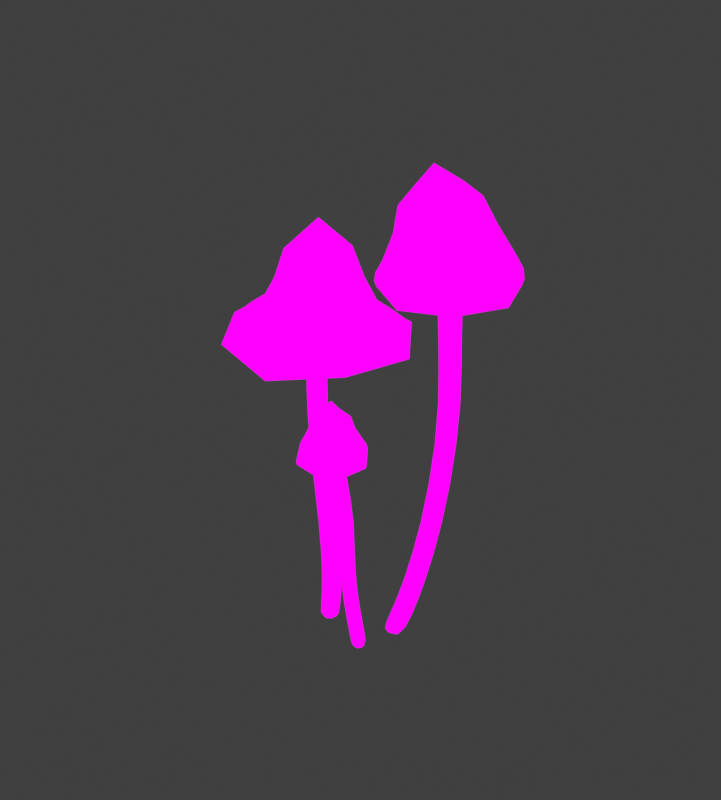 # Source: BluePinkgill_Bunch.blend  (saved by Blender 4.1.24; exported with 4.5.12 LTS)
import bpy
from mathutils import Matrix  # noqa: F401  (used for matrix-valued properties, if any)

bpy.ops.wm.read_factory_settings(use_empty=True)
scene = bpy.context.scene
scene.name = 'Scene'

# ---- collections
col_collection = bpy.data.collections.new('Collection'); scene.collection.children.link(col_collection)

# ---- images (referenced by path relative to the original .blend; pixels are not part of the script)
import os
ASSET_DIR = os.environ.get("B2B_ASSET_DIR", "")  # directory of the original .blend (textures are referenced by path, not embedded)
HERE = os.path.dirname(os.path.abspath(__file__))  # packed textures are extracted next to this script under _unpacked/

def load_image(name, relpath, width, height, colorspace="sRGB"):
    """Load a texture the original file referenced (path relative to the .blend, or extracted next to this script)."""
    p = next((c for c in (os.path.join(HERE, relpath), os.path.join(ASSET_DIR, relpath)) if relpath and os.path.exists(c)), "")
    if p:
        img = bpy.data.images.load(p, check_existing=True)
        img.name = name
    else:  # same state as the original file: an image datablock whose file is absent (Cycles renders it pink)
        img = bpy.data.images.new(name, width, height)
        img.source = "FILE"
        img.filepath = "//" + (relpath or name)
    img.colorspace_settings.name = colorspace
    return img
img_img_9047_png = load_image('IMG_9047.PNG', 'IMG_9047.PNG', 1024, 1024, 'sRGB')

# ---- materials (node trees are filled in below, after node groups)
mat_material = bpy.data.materials.new('Material')
mat_material.alpha_threshold = 0.0
mat_material.use_transparent_shadow = False
mat_material.roughness = 0.5
mat_material.line_color = (0.0, 0.0, 0.0, 1.0)

# ---- material node trees
mat_material.use_nodes = True; mat_material.node_tree.nodes.clear()
_N = mat_material.node_tree.nodes; _L = mat_material.node_tree.links
n0 = _N.new('ShaderNodeOutputMaterial'); n0.name = 'Material Output'; n0.location = (319, 258)
n1 = _N.new('ShaderNodeEmission'); n1.name = 'Emission'; n1.location = (29, 258)
n2 = _N.new('ShaderNodeTexImage'); n2.name = 'Image Texture'; n2.location = (-261, 264)
n2.image = img_img_9047_png
_L.new(n1.outputs[0], n0.inputs[0])
_L.new(n2.outputs[0], n1.inputs[0])
n0.is_active_output = True

# ---- world
world_world = bpy.data.worlds.new('World'); scene.world = world_world
world_world.use_nodes = True; world_world.node_tree.nodes.clear()
_N = world_world.node_tree.nodes; _L = world_world.node_tree.links
n0 = _N.new('ShaderNodeOutputWorld'); n0.name = 'World Output'; n0.location = (300, 300)
n1 = _N.new('ShaderNodeBackground'); n1.name = 'Background'; n1.location = (10, 300)
n1.inputs[0].default_value = (0.05088, 0.05088, 0.05088, 1.0)
_L.new(n1.outputs[0], n0.inputs[0])
n0.is_active_output = True
world_world.color = (0.05088, 0.05088, 0.05088)
world_world.use_sun_shadow = False
world_world.sun_shadow_jitter_overblur = 0.0

# ---- meshes
me_cube_002 = bpy.data.meshes.new('Cube.002')
me_cube_002.from_pydata([(-1.176, -1.218, 6.794), (-1.658, -0.6564, 8.026), (-1.194, -1.084, 7.035), (-1.975, 0.2938, 8.036), (-0.5056, 0.3033, 6.76), (-0.7023, -0.3033, 7.861), (-1.995, 1.005, 6.905), (-1.046, 0.6371, 7.858), (-2.554, -0.4536, 7.119), (-1.841, -0.8409, 7.577), (-1.886, -0.2077, 8.162), (-2.258, 0.3339, 7.527), (-0.5383, -0.5314, 6.855), (-1.517, 0.5805, 8.053), (-1.112, 0.759, 7.326), (-1.11, 0.9609, 6.817), (-0.7393, 0.216, 7.938), (-0.6718, -0.4089, 7.345), (-2.577, 0.4184, 7.008), (-1.112, -0.5716, 8.056), (-2.259, -0.3454, 7.583), (-1.787, 0.7832, 7.426), (-0.653, 0.2482, 7.276), (-1.188, -0.8448, 7.475), (-2.018, -1.078, 7.16), (-1.166, 0.05844, 8.613), (-0.3944, 0.3435, 6.516), (-2.081, 1.135, 6.636), (-2.707, -0.5105, 6.85), (-0.4367, -0.5964, 6.618), (-1.076, 1.078, 6.577), (-2.733, 0.4685, 6.727), (-2.106, -1.213, 6.915), (-1.177, -1.246, 6.62), (-0.3742, 0.3509, 6.36), (-2.102, 1.16, 6.452), (-2.742, -0.5236, 6.65), (-0.4203, -0.6105, 6.457), (-1.071, 1.099, 6.416), (-2.768, 0.4765, 6.526), (-2.131, -1.243, 6.727), (-1.194, -1.21, 6.513), (-0.4127, 0.3367, 6.273), (-2.088, 1.12, 6.341), (-2.709, -0.5105, 6.523), (-0.4586, -0.5936, 6.36), (-1.089, 1.062, 6.319), (-2.733, 0.4594, 6.4), (-2.119, -1.207, 6.603), (-1.211, -1.16, 6.526), (-0.4636, 0.3181, 6.276), (-2.069, 1.07, 6.353), (-2.659, -0.4912, 6.545), (-0.507, -0.5706, 6.364), (-1.112, 1.014, 6.321), (-2.685, 0.4388, 6.418), (-2.095, -1.157, 6.621), (-1.436, -0.2474, 7.121), (-1.312, 0.02463, 7.041), (-1.586, 0.1549, 7.082), (-1.702, -0.1218, 7.156), (-1.314, -0.1409, 7.072), (-1.425, 0.1506, 7.046), (-1.706, 0.04493, 7.126), (-1.595, -0.2458, 7.157), (-0.9248, 0.3007, 0.5421), (-0.5725, 0.4309, -0.1078), (-0.8252, 0.03108, 0.5421), (-0.4728, 0.1613, -0.1078), (-1.182, 0.2055, 0.4889), (-0.8314, 0.3352, -0.1843), (-1.083, -0.06409, 0.489), (-0.7318, 0.06559, -0.1843), (-0.3845, 0.462, -0.3998), (-0.3098, 0.2598, -0.3998), (-0.577, 0.3909, -0.4659), (-0.5023, 0.1887, -0.4659), (-1.21, -0.1109, 1.623), (-1.508, -0.2213, 3.191), (-1.537, -0.2318, 4.755), (-1.811, -0.3332, 4.786), (-1.766, -0.3164, 3.2), (-1.465, -0.2053, 1.599), (-1.914, -0.06481, 4.787), (-1.867, -0.04755, 3.2), (-1.566, 0.06397, 1.599), (-1.31, 0.1585, 1.623), (-1.609, 0.0478, 3.191), (-1.639, 0.03702, 4.756), (-1.46, -0.194, 5.918), (-1.574, 0.0909, 5.89), (-1.737, -0.2946, 6.009), (-1.85, -0.008012, 5.971), (-0.8373, 0.1798, -0.2001), (-0.7289, 0.4305, -0.1496), (-0.7414, 0.3685, 0.1704), (-0.9003, 0.003318, 0.1046), (-0.6418, 0.09884, 0.1704), (-1.0, 0.273, 0.1046), (-0.938, -0.06805, 0.5141), (-0.8281, 0.1832, 0.5523), (-0.592, 0.0598, -0.1496), (-1.182, 0.05232, 0.4796), (-1.075, 0.3027, 0.5141), (-0.4817, 0.3112, -0.09615), (-0.5547, 0.2842, -0.493), (-0.483, 0.4509, -0.4528), (-0.3919, 0.2043, -0.4528), (-0.3201, 0.3709, -0.4125), (-0.6893, 0.3812, -0.3804), (-0.594, 0.1231, -0.3804), (-0.3475, 0.2142, -0.3), (-0.4428, 0.4722, -0.3), (-1.273, -0.1344, 0.9787), (-1.373, 0.1351, 0.9787), (-1.017, -0.03977, 1.018), (-1.384, -0.1752, 2.368), (-1.558, -0.2395, 4.012), (-1.774, -0.3196, 5.434), (-1.823, -0.3377, 4.035), (-1.639, -0.2698, 2.36), (-1.881, -0.04785, 5.417), (-1.926, -0.06919, 4.035), (-1.741, -0.0006946, 2.36), (-1.117, 0.2298, 1.018), (-1.484, 0.09405, 2.368), (-1.659, 0.02941, 4.012), (-1.458, 0.1613, 1.61), (-1.758, 0.05035, 3.195), (-1.795, 0.03666, 4.771), (-1.212, 0.04151, 1.628), (-1.51, -0.06868, 3.19), (-1.535, -0.07788, 4.75), (-1.564, -0.08849, 1.595), (-1.865, -0.1998, 3.202), (-1.915, -0.2183, 4.793), (-1.32, -0.2091, 1.61), (-1.619, -0.3195, 3.195), (-1.656, -0.3333, 4.771), (-1.502, -0.219, 5.38), (-1.608, 0.05247, 5.371), (-1.737, 0.09547, 5.925), (-1.463, -0.0338, 5.887), (-1.843, -0.1705, 6.005), (-1.578, -0.2967, 5.97), (-0.7569, -0.001131, 0.1353), (-1.002, 0.1191, 0.09249), (-0.6956, 0.2322, -0.3997), (-0.6461, 0.2505, 0.1822), (-0.8938, 0.3696, 0.1353), (-0.4248, 0.3323, -0.4946), (-0.3562, 0.3576, -0.2902), (-0.5914, 0.4725, -0.3455), (-0.4602, 0.1173, -0.3455), (-1.265, 0.2323, 0.9973), (-1.632, 0.09686, 2.363), (-1.812, 0.03025, 4.024), (-1.019, 0.1126, 1.026), (-1.385, -0.0227, 2.369), (-1.557, -0.08626, 4.008), (-1.372, -0.01767, 0.972), (-1.738, -0.153, 2.359), (-1.924, -0.2217, 4.04), (-1.128, -0.1383, 0.9973), (-1.493, -0.2733, 2.363), (-1.672, -0.3393, 4.023), (-1.766, 0.05404, 5.392), (-1.501, -0.06465, 5.366), (-1.878, -0.2035, 5.436), (-1.619, -0.3195, 5.41), (1.062, -0.4795, 3.671), (0.6324, -0.3613, 4.316), (1.006, -0.4348, 3.803), (0.3021, 0.03579, 4.285), (1.062, 0.3402, 3.762), (0.9933, -0.05573, 4.31), (0.2895, 0.4571, 3.773), (0.6774, 0.3574, 4.278), (0.2012, -0.3911, 3.857), (0.6213, -0.4498, 4.068), (0.4258, -0.192, 4.358), (0.2187, 0.0332, 4.033), (1.196, -0.07562, 3.771), (0.4558, 0.2426, 4.335), (0.6791, 0.4312, 4.017), (0.6948, 0.5762, 3.762), (0.8772, 0.1926, 4.351), (1.058, -0.07929, 4.038), (0.08369, 0.04696, 3.798), (0.851, -0.2498, 4.375), (0.3193, -0.2892, 4.067), (0.3749, 0.3322, 4.02), (0.9538, 0.2505, 4.025), (0.9185, -0.3561, 4.057), (0.6056, -0.5752, 3.837), (0.66, 0.02292, 4.655), (1.132, 0.3964, 3.625), (0.2395, 0.5322, 3.639), (0.1382, -0.4468, 3.738), (1.283, -0.06999, 3.635), (0.7058, 0.6574, 3.624), (0.006993, 0.05716, 3.666), (0.598, -0.6489, 3.709), (1.076, -0.4855, 3.578), (1.151, 0.4106, 3.531), (0.2283, 0.5526, 3.544), (0.1253, -0.4579, 3.647), (1.306, -0.06417, 3.541), (0.7093, 0.6764, 3.529), (-0.01013, 0.06192, 3.571), (0.596, -0.6635, 3.616), (1.064, -0.4673, 3.519), (1.137, 0.3998, 3.473), (0.2407, 0.5398, 3.487), (0.1415, -0.4428, 3.587), (1.288, -0.0584, 3.484), (0.7074, 0.6587, 3.472), (0.008331, 0.063, 3.515), (0.5962, -0.642, 3.558), (1.044, -0.4461, 3.523), (1.114, 0.3819, 3.48), (0.2582, 0.5183, 3.495), (0.1625, -0.4238, 3.593), (1.258, -0.05607, 3.489), (0.7034, 0.632, 3.48), (0.03481, 0.06115, 3.525), (0.5971, -0.6138, 3.564), (0.7237, -0.1271, 3.891), (0.7343, 0.06471, 3.88), (0.5537, 0.09735, 3.886), (0.539, -0.1039, 3.904), (0.7695, -0.03867, 3.883), (0.6473, 0.1264, 3.881), (0.5046, 0.001989, 3.896), (0.6291, -0.1586, 3.902), (0.4448, 0.5353, 0.3981), (0.403, 0.6412, -0.09815), (0.5729, 0.3844, 0.3658), (0.5312, 0.4903, -0.1304), (0.2912, 0.4065, 0.3903), (0.2494, 0.5125, -0.1059), (0.4193, 0.2556, 0.358), (0.3775, 0.3615, -0.1382), (0.3788, 0.6585, -0.3374), (0.4749, 0.5453, -0.3616), (0.2635, 0.562, -0.3433), (0.3596, 0.4488, -0.3675), (0.6153, 0.2751, 1.132), (0.6408, 0.2417, 2.213), (0.4871, 0.113, 2.205), (0.4616, 0.1463, 1.124), (0.3589, 0.2639, 2.237), (0.3334, 0.2972, 1.156), (0.4871, 0.426, 1.164), (0.5125, 0.3927, 2.245), (0.722, 0.1492, 3.062), (0.5914, 0.305, 3.097), (0.5668, 0.01827, 3.057), (0.4359, 0.1745, 3.092), (0.2847, 0.4128, -0.1235), (0.3022, 0.6051, -0.09599), (0.4221, 0.5932, 0.1202), (0.3967, 0.3135, 0.08012), (0.5503, 0.4423, 0.0879), (0.2685, 0.4644, 0.1124), (0.5202, 0.2917, 0.3559), (0.5377, 0.484, 0.3834), (0.4784, 0.3976, -0.1404), (0.3264, 0.3069, 0.3727), (0.344, 0.4992, 0.4003), (0.4959, 0.5899, -0.1128), (0.2977, 0.498, -0.3702), (0.3094, 0.6258, -0.3519), (0.4265, 0.4878, -0.3815), (0.4382, 0.6156, -0.3632), (0.2414, 0.5468, -0.2626), (0.3641, 0.4023, -0.2935), (0.5111, 0.5256, -0.286), (0.3885, 0.67, -0.2551), (0.4435, 0.1938, 0.6999), (0.3153, 0.3448, 0.7322), (0.5971, 0.3226, 0.7077), (0.6245, 0.2551, 1.648), (0.5227, 0.07662, 2.672), (0.4708, 0.1263, 1.64), (0.3945, 0.2275, 2.705), (0.3426, 0.2772, 1.672), (0.469, 0.4736, 0.74), (0.4963, 0.406, 1.68), (0.3862, 0.3899, 1.166), (0.4117, 0.3566, 2.247), (0.58, 0.3747, 1.149), (0.6054, 0.3414, 2.23), (0.3687, 0.1976, 1.139), (0.3942, 0.1642, 2.22), (0.5625, 0.1824, 1.122), (0.5879, 0.1491, 2.203), (0.6763, 0.2054, 2.68), (0.5482, 0.3563, 2.712), (0.4889, 0.2721, 3.101), (0.6866, 0.2493, 3.08), (0.4722, 0.06849, 3.074), (0.6693, 0.05644, 3.052), (0.4975, 0.3496, 0.07795), (0.3038, 0.3648, 0.0948), (0.275, 0.4517, -0.2808), (0.515, 0.5419, 0.1055), (0.3213, 0.5571, 0.1223), (0.3653, 0.5637, -0.3966), (0.4773, 0.6213, -0.2706), (0.2918, 0.6359, -0.2544), (0.4605, 0.4371, -0.297), (0.3681, 0.4375, 0.7421), (0.3954, 0.3699, 1.682), (0.5618, 0.4222, 0.7253), (0.5892, 0.3547, 1.665), (0.3506, 0.2452, 0.7146), (0.3779, 0.1776, 1.655), (0.5443, 0.2299, 0.6977), (0.5717, 0.1624, 1.638), (0.4473, 0.3202, 2.714), (0.6411, 0.305, 2.698), (0.4298, 0.1279, 2.687), (0.6236, 0.1127, 2.67), (1.767, -1.41, 5.655), (0.8237, -1.714, 6.875), (1.456, -1.365, 5.893), (-0.1688, -1.592, 6.875), (0.5092, -0.1769, 5.839), (0.9459, -0.7217, 6.875), (-0.6975, -1.103, 5.891), (-0.04659, -0.5995, 6.875), (0.2409, -2.357, 6.038), (0.9141, -1.877, 6.375), (0.315, -1.754, 6.985), (-0.2959, -1.728, 6.375), (1.261, -0.5115, 5.831), (-0.2155, -1.075, 6.985), (-0.1469, -0.5174, 6.368), (-0.3058, -0.3541, 5.844), (0.464, -0.5442, 6.985), (1.064, -0.6618, 6.367), (-0.4992, -1.926, 5.916), (0.9945, -1.224, 6.985), (0.2802, -2.038, 6.395), (-0.4497, -1.095, 6.375), (0.4861, -0.3644, 6.375), (1.217, -1.3, 6.375), (1.063, -2.118, 5.916), (0.394, -1.113, 7.562), (0.5444, 0.109, 5.557), (-1.01, -1.073, 5.653), (0.2028, -2.666, 5.859), (1.518, -0.291, 5.548), (-0.505, -0.1045, 5.577), (-0.7547, -2.133, 5.685), (1.261, -2.381, 5.685), (2.004, -1.445, 5.447), (0.5747, 0.3553, 5.38), (-1.249, -1.048, 5.445), (0.1666, -2.96, 5.719), (1.714, -0.1306, 5.32), (-0.657, 0.08828, 5.358), (-0.9492, -2.286, 5.465), (1.413, -2.576, 5.465), (2.127, -1.458, 5.371), (0.5899, 0.4785, 5.291), (-1.372, -1.033, 5.366), (0.1497, -3.097, 5.685), (1.815, -0.04193, 5.233), (-0.7348, 0.1902, 5.259), (-1.05, -2.369, 5.409), (1.49, -2.681, 5.409), (1.728, -1.433, 5.405), (0.5385, 0.06132, 5.334), (-0.9787, -1.105, 5.399), (0.1988, -2.699, 5.653), (1.485, -0.3419, 5.298), (-0.4852, -0.1623, 5.315), (-0.7285, -2.139, 5.44), (1.234, -2.381, 5.44), (0.5763, -1.264, 6.036), (0.4028, -1.042, 6.036), (0.1805, -1.215, 6.036), (0.354, -1.438, 6.036), (0.5398, -1.114, 6.036), (0.2524, -1.078, 6.036), (0.217, -1.366, 6.036), (0.5044, -1.401, 6.036), (0.3365, -0.4038, 0.5368), (0.323, -0.5129, -0.1914), (0.6218, -0.4389, 0.5368), (0.6083, -0.548, -0.1914), (0.3014, -0.6888, 0.5368), (0.2879, -0.7983, -0.1914), (0.5867, -0.7239, 0.5368), (0.5732, -0.8334, -0.1914), (0.344, -0.637, -0.5358), (0.5579, -0.6634, -0.5358), (0.3175, -0.8517, -0.5358), (0.5315, -0.8781, -0.5358), (0.6024, -0.5965, 1.647), (0.5173, -1.287, 3.669), (0.4822, -1.573, 3.669), (0.5672, -0.882, 1.647), (0.1969, -1.537, 3.669), (0.2819, -0.8469, 1.647), (0.3171, -0.5614, 1.647), (0.232, -1.252, 3.669), (0.519, -1.274, 4.85), (0.2337, -1.239, 4.849), (0.4838, -1.559, 4.85), (0.1985, -1.524, 4.85), (0.4241, -0.8686, -0.1914), (0.2521, -0.6483, -0.1914), (0.3309, -0.4493, 0.1293), (0.581, -0.7698, 0.1293), (0.6162, -0.4845, 0.1293), (0.2957, -0.7346, 0.1293), (0.6577, -0.5877, 0.5368), (0.4858, -0.3674, 0.5368), (0.6443, -0.6966, -0.1914), (0.4375, -0.759, 0.5368), (0.2655, -0.5394, 0.5368), (0.4724, -0.4761, -0.1914), (0.4209, -0.8942, -0.5567), (0.3066, -0.7471, -0.5567), (0.5675, -0.7792, -0.5567), (0.4532, -0.6321, -0.5567), (0.288, -0.8479, -0.4209), (0.5611, -0.8815, -0.4209), (0.5947, -0.6083, -0.4209), (0.3216, -0.5746, -0.4209), (0.585, -0.7378, 1.036), (0.2997, -0.7027, 1.036), (0.62, -0.4532, 1.036), (0.5666, -0.8868, 2.381), (0.5395, -1.107, 2.933), (0.4781, -1.606, 4.293), (0.5042, -1.394, 2.933), (0.5312, -1.174, 2.381), (0.1928, -1.571, 4.293), (0.2189, -1.359, 2.933), (0.2459, -1.139, 2.381), (0.3347, -0.418, 1.036), (0.2813, -0.8516, 2.381), (0.2542, -1.072, 2.933), (0.246, -0.6974, 1.647), (0.161, -1.388, 3.669), (0.4662, -0.526, 1.647), (0.3812, -1.217, 3.669), (0.4181, -0.9171, 1.647), (0.333, -1.608, 3.669), (0.6383, -0.7457, 1.647), (0.5533, -1.436, 3.669), (0.5133, -1.32, 4.293), (0.228, -1.285, 4.293), (0.1626, -1.375, 4.85), (0.3829, -1.203, 4.85), (0.3346, -1.595, 4.85), (0.5549, -1.423, 4.85), (0.6522, -0.633, 0.1293), (0.4319, -0.805, 0.1293), (0.4182, -0.9163, -0.4229), (0.4802, -0.4127, 0.1293), (0.2599, -0.5847, 0.1293), (0.4353, -0.7772, -0.6007), (0.4645, -0.5402, -0.4229), (0.2534, -0.7051, -0.4229), (0.6292, -0.7514, -0.4229), (0.2636, -0.5542, 1.036), (0.2103, -0.9873, 2.381), (0.1831, -1.208, 2.933), (0.4839, -0.382, 1.036), (0.4302, -0.819, 2.381), (0.4033, -1.037, 2.933), (0.4359, -0.7727, 1.036), (0.3821, -1.209, 2.381), (0.3551, -1.429, 2.933), (0.6559, -0.6025, 1.036), (0.6026, -1.036, 2.381), (0.5754, -1.257, 2.933), (0.1569, -1.421, 4.293), (0.3772, -1.249, 4.293), (0.3289, -1.642, 4.293), (0.5492, -1.47, 4.293)], [], [(12, 2, 0, 29), (9, 1, 10, 20), (20, 10, 3, 11), (9, 20, 8, 24), (20, 11, 18, 8), (11, 3, 13, 21), (21, 13, 7, 14), (17, 23, 2, 12), (23, 9, 24, 2), (14, 7, 16, 22), (22, 16, 5, 17), (21, 14, 15, 6), (14, 22, 4, 15), (17, 5, 19, 23), (23, 19, 1, 9), (2, 24, 32, 0), (15, 4, 26, 30), (22, 17, 12, 4), (11, 21, 6, 18), (18, 6, 27, 31), (7, 13, 25, 16), (13, 3, 10, 25), (25, 10, 1, 19), (16, 25, 19, 5), (8, 18, 31, 28), (6, 15, 30, 27), (24, 8, 28, 32), (4, 12, 29, 26), (29, 0, 33, 37), (31, 27, 35, 39), (28, 31, 39, 36), (32, 28, 36, 40), (30, 26, 34, 38), (27, 30, 38, 35), (0, 32, 40, 33), (26, 29, 37, 34), (35, 38, 46, 43), (33, 40, 48, 41), (37, 33, 41, 45), (39, 35, 43, 47), (34, 37, 45, 42), (36, 39, 47, 44), (40, 36, 44, 48), (38, 34, 42, 46), (48, 44, 52, 56), (46, 42, 50, 54), (43, 46, 54, 51), (41, 48, 56, 49), (45, 41, 49, 53), (47, 43, 51, 55), (42, 45, 53, 50), (44, 47, 55, 52), (50, 53, 61, 58), (52, 55, 63, 60), (56, 52, 60, 64), (54, 50, 58, 62), (51, 54, 62, 59), (49, 56, 64, 57), (53, 49, 57, 61), (55, 51, 59, 63), (68, 97, 145, 101), (97, 67, 99, 145), (145, 99, 71, 96), (101, 145, 96, 72), (72, 96, 146, 93), (96, 71, 102, 146), (146, 102, 69, 98), (93, 146, 98, 70), (72, 93, 147, 110), (93, 70, 109, 147), (147, 109, 75, 105), (110, 147, 105, 76), (66, 95, 148, 104), (95, 65, 100, 148), (148, 100, 67, 97), (104, 148, 97, 68), (70, 98, 149, 94), (98, 69, 103, 149), (149, 103, 65, 95), (94, 149, 95, 66), (75, 106, 150, 105), (106, 73, 108, 150), (150, 108, 74, 107), (105, 150, 107, 76), (66, 104, 151, 112), (104, 68, 111, 151), (151, 111, 74, 108), (112, 151, 108, 73), (70, 94, 152, 109), (94, 66, 112, 152), (152, 112, 73, 106), (109, 152, 106, 75), (68, 101, 153, 111), (101, 72, 110, 153), (153, 110, 76, 107), (111, 153, 107, 74), (65, 103, 154, 124), (103, 69, 114, 154), (154, 114, 85, 127), (124, 154, 127, 86), (86, 127, 155, 125), (127, 85, 123, 155), (155, 123, 84, 128), (125, 155, 128, 87), (87, 128, 156, 126), (128, 84, 122, 156), (156, 122, 83, 129), (126, 156, 129, 88), (67, 100, 157, 115), (100, 65, 124, 157), (157, 124, 86, 130), (115, 157, 130, 77), (77, 130, 158, 116), (130, 86, 125, 158), (158, 125, 87, 131), (116, 158, 131, 78), (78, 131, 159, 117), (131, 87, 126, 159), (159, 126, 88, 132), (117, 159, 132, 79), (69, 102, 160, 114), (102, 71, 113, 160), (160, 113, 82, 133), (114, 160, 133, 85), (85, 133, 161, 123), (133, 82, 120, 161), (161, 120, 81, 134), (123, 161, 134, 84), (84, 134, 162, 122), (134, 81, 119, 162), (162, 119, 80, 135), (122, 162, 135, 83), (71, 99, 163, 113), (99, 67, 115, 163), (163, 115, 77, 136), (113, 163, 136, 82), (82, 136, 164, 120), (136, 77, 116, 164), (164, 116, 78, 137), (120, 164, 137, 81), (81, 137, 165, 119), (137, 78, 117, 165), (165, 117, 79, 138), (119, 165, 138, 80), (88, 129, 166, 140), (129, 83, 121, 166), (166, 121, 92, 141), (140, 166, 141, 90), (79, 132, 167, 139), (132, 88, 140, 167), (167, 140, 90, 142), (139, 167, 142, 89), (83, 135, 168, 121), (135, 80, 118, 168), (168, 118, 91, 143), (121, 168, 143, 92), (80, 138, 169, 118), (138, 79, 139, 169), (169, 139, 89, 144), (118, 169, 144, 91), (57, 144, 89, 61), (61, 89, 142, 58), (58, 142, 90, 62), (62, 90, 141, 59), (59, 141, 92, 63), (63, 92, 143, 60), (60, 143, 91, 64), (64, 91, 144, 57), (182, 172, 170, 199), (179, 171, 180, 190), (190, 180, 173, 181), (179, 190, 178, 194), (190, 181, 188, 178), (181, 173, 183, 191), (191, 183, 177, 184), (187, 193, 172, 182), (193, 179, 194, 172), (184, 177, 186, 192), (192, 186, 175, 187), (191, 184, 185, 176), (184, 192, 174, 185), (187, 175, 189, 193), (193, 189, 171, 179), (172, 194, 202, 170), (185, 174, 196, 200), (192, 187, 182, 174), (181, 191, 176, 188), (188, 176, 197, 201), (177, 183, 195, 186), (183, 173, 180, 195), (195, 180, 171, 189), (186, 195, 189, 175), (178, 188, 201, 198), (176, 185, 200, 197), (194, 178, 198, 202), (174, 182, 199, 196), (199, 170, 203, 207), (201, 197, 205, 209), (198, 201, 209, 206), (202, 198, 206, 210), (200, 196, 204, 208), (197, 200, 208, 205), (170, 202, 210, 203), (196, 199, 207, 204), (205, 208, 216, 213), (203, 210, 218, 211), (207, 203, 211, 215), (209, 205, 213, 217), (204, 207, 215, 212), (206, 209, 217, 214), (210, 206, 214, 218), (208, 204, 212, 216), (218, 214, 222, 226), (216, 212, 220, 224), (213, 216, 224, 221), (211, 218, 226, 219), (215, 211, 219, 223), (217, 213, 221, 225), (212, 215, 223, 220), (214, 217, 225, 222), (220, 223, 231, 228), (222, 225, 233, 230), (226, 222, 230, 234), (224, 220, 228, 232), (221, 224, 232, 229), (219, 226, 234, 227), (223, 219, 227, 231), (225, 221, 229, 233), (238, 263, 303, 267), (263, 237, 265, 303), (303, 265, 241, 262), (267, 303, 262, 242), (242, 262, 304, 259), (262, 241, 268, 304), (304, 268, 239, 264), (259, 304, 264, 240), (242, 259, 305, 276), (259, 240, 275, 305), (305, 275, 245, 271), (276, 305, 271, 246), (236, 261, 306, 270), (261, 235, 266, 306), (306, 266, 237, 263), (270, 306, 263, 238), (240, 264, 307, 260), (264, 239, 269, 307), (307, 269, 235, 261), (260, 307, 261, 236), (245, 272, 308, 271), (272, 243, 274, 308), (308, 274, 244, 273), (271, 308, 273, 246), (236, 270, 309, 278), (270, 238, 277, 309), (309, 277, 244, 274), (278, 309, 274, 243), (240, 260, 310, 275), (260, 236, 278, 310), (310, 278, 243, 272), (275, 310, 272, 245), (238, 267, 311, 277), (267, 242, 276, 311), (311, 276, 246, 273), (277, 311, 273, 244), (235, 269, 312, 287), (269, 239, 280, 312), (312, 280, 252, 289), (287, 312, 289, 253), (253, 289, 313, 288), (289, 252, 286, 313), (313, 286, 251, 290), (288, 313, 290, 254), (254, 298, 321, 292), (290, 320, 298, 254), (237, 266, 314, 281), (266, 235, 287, 314), (314, 287, 253, 291), (281, 314, 291, 247), (247, 291, 315, 282), (291, 253, 288, 315), (315, 288, 254, 292), (282, 315, 292, 248), (283, 322, 294, 249), (292, 321, 297, 248), (239, 268, 316, 280), (268, 241, 279, 316), (316, 279, 250, 293), (280, 316, 293, 252), (252, 293, 317, 286), (293, 250, 284, 317), (317, 284, 249, 294), (286, 317, 294, 251), (248, 297, 323, 296), (294, 322, 285, 251), (241, 265, 318, 279), (265, 237, 281, 318), (318, 281, 247, 295), (279, 318, 295, 250), (250, 295, 319, 284), (295, 247, 282, 319), (319, 282, 248, 296), (284, 319, 296, 249), (296, 323, 283, 249), (285, 320, 290, 251), (320, 285, 258, 299), (298, 320, 299, 256), (321, 298, 256, 300), (297, 321, 300, 255), (322, 283, 257, 301), (285, 322, 301, 258), (323, 297, 255, 302), (283, 323, 302, 257), (227, 302, 255, 231), (231, 255, 300, 228), (228, 300, 256, 232), (232, 256, 299, 229), (229, 299, 258, 233), (233, 258, 301, 230), (230, 301, 257, 234), (234, 257, 302, 227), (336, 326, 324, 353), (333, 325, 334, 344), (344, 334, 327, 335), (333, 344, 332, 348), (344, 335, 342, 332), (335, 327, 337, 345), (345, 337, 331, 338), (341, 347, 326, 336), (347, 333, 348, 326), (338, 331, 340, 346), (346, 340, 329, 341), (345, 338, 339, 330), (338, 346, 328, 339), (341, 329, 343, 347), (347, 343, 325, 333), (326, 348, 356, 324), (339, 328, 350, 354), (346, 341, 336, 328), (335, 345, 330, 342), (342, 330, 351, 355), (331, 337, 349, 340), (337, 327, 334, 349), (349, 334, 325, 343), (340, 349, 343, 329), (332, 342, 355, 352), (330, 339, 354, 351), (348, 332, 352, 356), (328, 336, 353, 350), (353, 324, 357, 361), (355, 351, 359, 363), (352, 355, 363, 360), (356, 352, 360, 364), (354, 350, 358, 362), (351, 354, 362, 359), (324, 356, 364, 357), (350, 353, 361, 358), (359, 362, 370, 367), (357, 364, 372, 365), (361, 357, 365, 369), (363, 359, 367, 371), (358, 361, 369, 366), (360, 363, 371, 368), (364, 360, 368, 372), (362, 358, 366, 370), (372, 368, 376, 380), (370, 366, 374, 378), (367, 370, 378, 375), (365, 372, 380, 373), (369, 365, 373, 377), (371, 367, 375, 379), (366, 369, 377, 374), (368, 371, 379, 376), (374, 377, 385, 382), (376, 379, 387, 384), (380, 376, 384, 388), (378, 374, 382, 386), (375, 378, 386, 383), (373, 380, 388, 381), (377, 373, 381, 385), (379, 375, 383, 387), (392, 417, 461, 421), (417, 391, 419, 461), (461, 419, 395, 416), (421, 461, 416, 396), (396, 416, 462, 413), (416, 395, 422, 462), (462, 422, 393, 418), (413, 462, 418, 394), (396, 413, 463, 430), (413, 394, 429, 463), (463, 429, 399, 425), (430, 463, 425, 400), (390, 415, 464, 424), (415, 389, 420, 464), (464, 420, 391, 417), (424, 464, 417, 392), (394, 418, 465, 414), (418, 393, 423, 465), (465, 423, 389, 415), (414, 465, 415, 390), (399, 426, 466, 425), (426, 397, 428, 466), (466, 428, 398, 427), (425, 466, 427, 400), (390, 424, 467, 432), (424, 392, 431, 467), (467, 431, 398, 428), (432, 467, 428, 397), (394, 414, 468, 429), (414, 390, 432, 468), (468, 432, 397, 426), (429, 468, 426, 399), (392, 421, 469, 431), (421, 396, 430, 469), (469, 430, 400, 427), (431, 469, 427, 398), (389, 423, 470, 444), (423, 393, 434, 470), (470, 434, 406, 447), (444, 470, 447, 407), (407, 447, 471, 445), (447, 406, 443, 471), (471, 472, 446, 445), (445, 446, 475, 474), (472, 442, 405, 448), (446, 472, 448, 408), (391, 420, 473, 435), (420, 389, 444, 473), (473, 444, 407, 449), (435, 473, 449, 401), (401, 449, 474, 436), (449, 407, 445, 474), (474, 475, 437, 436), (439, 478, 477, 440), (475, 446, 408, 450), (437, 475, 450, 402), (393, 422, 476, 434), (422, 395, 433, 476), (476, 433, 404, 451), (434, 476, 451, 406), (406, 451, 477, 443), (451, 404, 440, 477), (477, 478, 442, 443), (436, 437, 481, 480), (478, 439, 403, 452), (442, 478, 452, 405), (395, 419, 479, 433), (419, 391, 435, 479), (479, 435, 401, 453), (433, 479, 453, 404), (404, 453, 480, 440), (453, 401, 436, 480), (480, 481, 439, 440), (481, 437, 402, 454), (439, 481, 454, 403), (408, 448, 482, 456), (448, 405, 441, 482), (482, 441, 412, 457), (456, 482, 457, 410), (402, 450, 483, 455), (450, 408, 456, 483), (483, 456, 410, 458), (455, 483, 458, 409), (405, 452, 484, 441), (452, 403, 438, 484), (484, 438, 411, 459), (441, 484, 459, 412), (403, 454, 485, 438), (454, 402, 455, 485), (485, 455, 409, 460), (438, 485, 460, 411), (381, 460, 409, 385), (385, 409, 458, 382), (382, 458, 410, 386), (386, 410, 457, 383), (383, 457, 412, 387), (387, 412, 459, 384), (384, 459, 411, 388), (388, 411, 460, 381), (442, 472, 471, 443)])
_uv = me_cube_002.uv_layers.new(name='UVMap')
_uv.uv.foreach_set('vector', [0.4785, 0.7955, 0.4682, 0.7955, 0.4675, 0.7806, 0.4791, 0.7806, 0.4604, 0.8184, 0.4615, 0.8766, 0.4608, 0.8766, 0.4576, 0.8184, 0.4576, 0.8184, 0.4608, 0.8766, 0.462, 0.8766, 0.4606, 0.8184, 0.4604, 0.8184, 0.4576, 0.8184, 0.4547, 0.7955, 0.4583, 0.7955, 0.4576, 0.8184, 0.4606, 0.8184, 0.4583, 0.7955, 0.4547, 0.7955, 0.4606, 0.8184, 0.462, 0.8766, 0.4687, 0.8766, 0.4683, 0.8184, 0.4683, 0.8184, 0.4687, 0.8766, 0.4746, 0.8766, 0.4763, 0.8184, 0.4764, 0.8184, 0.4682, 0.8184, 0.4682, 0.7955, 0.4785, 0.7955, 0.4682, 0.8184, 0.4604, 0.8184, 0.4583, 0.7955, 0.4682, 0.7955, 0.4763, 0.8184, 0.4746, 0.8766, 0.4764, 0.8766, 0.4795, 0.8184, 0.4795, 0.8184, 0.4764, 0.8766, 0.4746, 0.8766, 0.4764, 0.8184, 0.4683, 0.8184, 0.4763, 0.8184, 0.4783, 0.7955, 0.4678, 0.7955, 0.4763, 0.8184, 0.4795, 0.8184, 0.4826, 0.7955, 0.4783, 0.7955, 0.4764, 0.8184, 0.4746, 0.8766, 0.4685, 0.8766, 0.4682, 0.8184, 0.4682, 0.8184, 0.4685, 0.8766, 0.4615, 0.8766, 0.4604, 0.8184, 0.4682, 0.7955, 0.4583, 0.7955, 0.4564, 0.7806, 0.4675, 0.7806, 0.4783, 0.7955, 0.4826, 0.7955, 0.4838, 0.7806, 0.4789, 0.7806, 0.4795, 0.8184, 0.4764, 0.8184, 0.4785, 0.7955, 0.4826, 0.7955, 0.4606, 0.8184, 0.4683, 0.8184, 0.4678, 0.7955, 0.4583, 0.7955, 0.4583, 0.7955, 0.4678, 0.7955, 0.4671, 0.7806, 0.4563, 0.7806, 0.4746, 0.8766, 0.4687, 0.8766, 0.4686, 0.9323, 0.4764, 0.8766, 0.4687, 0.8766, 0.462, 0.8766, 0.4608, 0.8766, 0.4686, 0.9323, 0.4686, 0.9323, 0.4608, 0.8766, 0.4615, 0.8766, 0.4685, 0.8766, 0.4764, 0.8766, 0.4686, 0.9323, 0.4685, 0.8766, 0.4746, 0.8766, 0.4547, 0.7955, 0.4583, 0.7955, 0.4563, 0.7806, 0.4523, 0.7806, 0.4678, 0.7955, 0.4783, 0.7955, 0.4789, 0.7806, 0.4671, 0.7806, 0.4583, 0.7955, 0.4547, 0.7955, 0.4523, 0.7806, 0.4564, 0.7806, 0.4826, 0.7955, 0.4785, 0.7955, 0.4791, 0.7806, 0.4838, 0.7806, 0.4791, 0.7806, 0.4675, 0.7806, 0.4685, 0.7713, 0.4804, 0.7713, 0.4563, 0.7806, 0.4671, 0.7806, 0.4681, 0.7713, 0.457, 0.7713, 0.4523, 0.7806, 0.4563, 0.7806, 0.457, 0.7713, 0.4529, 0.7713, 0.4564, 0.7806, 0.4523, 0.7806, 0.4529, 0.7713, 0.4571, 0.7713, 0.4789, 0.7806, 0.4838, 0.7806, 0.4852, 0.7713, 0.4802, 0.7713, 0.4671, 0.7806, 0.4789, 0.7806, 0.4802, 0.7713, 0.4681, 0.7713, 0.4675, 0.7806, 0.4564, 0.7806, 0.4571, 0.7713, 0.4685, 0.7713, 0.4838, 0.7806, 0.4791, 0.7806, 0.4804, 0.7713, 0.4852, 0.7713, 0.4681, 0.7713, 0.4802, 0.7713, 0.4809, 0.7633, 0.4691, 0.7633, 0.4685, 0.7713, 0.4571, 0.7713, 0.4584, 0.7633, 0.4695, 0.7633, 0.4804, 0.7713, 0.4685, 0.7713, 0.4695, 0.7633, 0.4811, 0.7633, 0.457, 0.7713, 0.4681, 0.7713, 0.4691, 0.7633, 0.4584, 0.7633, 0.4852, 0.7713, 0.4804, 0.7713, 0.4811, 0.7633, 0.4858, 0.7633, 0.4529, 0.7713, 0.457, 0.7713, 0.4584, 0.7633, 0.4544, 0.7633, 0.4571, 0.7713, 0.4529, 0.7713, 0.4544, 0.7633, 0.4584, 0.7633, 0.4802, 0.7713, 0.4852, 0.7713, 0.4858, 0.7633, 0.4809, 0.7633, 0.4744, 0.7778, 0.4766, 0.7778, 0.4752, 0.7674, 0.4731, 0.7674, 0.4618, 0.7778, 0.4591, 0.7778, 0.4585, 0.7674, 0.4611, 0.7674, 0.4684, 0.7778, 0.4618, 0.7778, 0.4611, 0.7674, 0.4674, 0.7674, 0.4682, 0.7778, 0.4744, 0.7778, 0.4731, 0.7674, 0.4671, 0.7674, 0.4617, 0.7778, 0.4682, 0.7778, 0.4671, 0.7674, 0.461, 0.7674, 0.4744, 0.7778, 0.4684, 0.7778, 0.4674, 0.7674, 0.4731, 0.7674, 0.4591, 0.7778, 0.4617, 0.7778, 0.461, 0.7674, 0.4585, 0.7674, 0.4766, 0.7778, 0.4744, 0.7778, 0.4731, 0.7674, 0.4752, 0.7674, 0.4588, 0.7437, 0.4613, 0.7437, 0.4661, 0.6562, 0.4656, 0.6562, 0.4755, 0.7437, 0.4734, 0.7437, 0.4682, 0.6562, 0.4686, 0.6562, 0.4734, 0.7437, 0.4755, 0.7437, 0.4686, 0.6562, 0.4682, 0.6562, 0.4614, 0.7437, 0.4588, 0.7437, 0.4656, 0.6562, 0.4661, 0.6562, 0.4677, 0.7437, 0.4614, 0.7437, 0.4661, 0.6562, 0.4672, 0.6562, 0.4675, 0.7437, 0.4734, 0.7437, 0.4682, 0.6562, 0.4672, 0.6562, 0.4613, 0.7437, 0.4675, 0.7437, 0.4672, 0.6562, 0.4661, 0.6562, 0.4734, 0.7437, 0.4677, 0.7437, 0.4672, 0.6562, 0.4682, 0.6562, 0.4784, 0.8147, 0.4754, 0.8216, 0.473, 0.8208, 0.476, 0.8137, 0.4754, 0.8216, 0.4721, 0.8309, 0.4698, 0.8302, 0.473, 0.8208, 0.473, 0.8208, 0.4698, 0.8302, 0.4675, 0.8295, 0.4708, 0.82, 0.476, 0.8137, 0.473, 0.8208, 0.4708, 0.82, 0.4738, 0.8128, 0.4738, 0.8128, 0.4708, 0.82, 0.4699, 0.8197, 0.4728, 0.8124, 0.4708, 0.82, 0.4675, 0.8295, 0.4667, 0.8293, 0.4699, 0.8197, 0.4699, 0.8197, 0.4667, 0.8293, 0.4675, 0.8295, 0.4708, 0.82, 0.4728, 0.8124, 0.4699, 0.8197, 0.4708, 0.82, 0.4738, 0.8128, 0.4738, 0.8128, 0.4728, 0.8124, 0.4753, 0.8075, 0.4763, 0.8079, 0.4728, 0.8124, 0.4738, 0.8128, 0.4763, 0.8079, 0.4753, 0.8075, 0.4753, 0.8075, 0.4763, 0.8079, 0.4781, 0.8058, 0.4778, 0.8051, 0.4763, 0.8079, 0.4753, 0.8075, 0.4778, 0.8051, 0.4781, 0.8058, 0.4784, 0.8147, 0.4754, 0.8216, 0.4762, 0.8219, 0.4791, 0.815, 0.4754, 0.8216, 0.4721, 0.8309, 0.473, 0.8311, 0.4762, 0.8219, 0.4762, 0.8219, 0.473, 0.8311, 0.4721, 0.8309, 0.4754, 0.8216, 0.4791, 0.815, 0.4762, 0.8219, 0.4754, 0.8216, 0.4784, 0.8147, 0.4738, 0.8128, 0.4708, 0.82, 0.473, 0.8208, 0.476, 0.8137, 0.4708, 0.82, 0.4675, 0.8295, 0.4698, 0.8302, 0.473, 0.8208, 0.473, 0.8208, 0.4698, 0.8302, 0.4721, 0.8309, 0.4754, 0.8216, 0.476, 0.8137, 0.473, 0.8208, 0.4754, 0.8216, 0.4784, 0.8147, 0.4781, 0.8058, 0.4799, 0.8061, 0.4802, 0.8051, 0.4778, 0.8051, 0.4799, 0.8061, 0.4815, 0.8075, 0.482, 0.8071, 0.4802, 0.8051, 0.4802, 0.8051, 0.482, 0.8071, 0.4815, 0.8075, 0.4799, 0.8061, 0.4778, 0.8051, 0.4802, 0.8051, 0.4799, 0.8061, 0.4781, 0.8058, 0.4784, 0.8147, 0.4791, 0.815, 0.4814, 0.8102, 0.4807, 0.8099, 0.4791, 0.815, 0.4784, 0.8147, 0.4807, 0.8099, 0.4814, 0.8102, 0.4814, 0.8102, 0.4807, 0.8099, 0.4815, 0.8075, 0.482, 0.8071, 0.4807, 0.8099, 0.4814, 0.8102, 0.482, 0.8071, 0.4815, 0.8075, 0.4738, 0.8128, 0.476, 0.8137, 0.4784, 0.8088, 0.4763, 0.8079, 0.476, 0.8137, 0.4784, 0.8147, 0.4807, 0.8099, 0.4784, 0.8088, 0.4784, 0.8088, 0.4807, 0.8099, 0.4815, 0.8075, 0.4799, 0.8061, 0.4763, 0.8079, 0.4784, 0.8088, 0.4799, 0.8061, 0.4781, 0.8058, 0.4784, 0.8147, 0.476, 0.8137, 0.4784, 0.8088, 0.4807, 0.8099, 0.476, 0.8137, 0.4738, 0.8128, 0.4763, 0.8079, 0.4784, 0.8088, 0.4784, 0.8088, 0.4763, 0.8079, 0.4781, 0.8058, 0.4799, 0.8061, 0.4807, 0.8099, 0.4784, 0.8088, 0.4799, 0.8061, 0.4815, 0.8075, 0.4721, 0.8309, 0.4698, 0.8302, 0.4664, 0.8422, 0.4687, 0.8427, 0.4698, 0.8302, 0.4675, 0.8295, 0.4641, 0.8417, 0.4664, 0.8422, 0.4664, 0.8422, 0.4641, 0.8417, 0.4607, 0.8571, 0.463, 0.8574, 0.4687, 0.8427, 0.4664, 0.8422, 0.463, 0.8574, 0.4653, 0.8577, 0.4653, 0.8577, 0.463, 0.8574, 0.4599, 0.8761, 0.4622, 0.8762, 0.463, 0.8574, 0.4607, 0.8571, 0.4576, 0.876, 0.4599, 0.8761, 0.4599, 0.8761, 0.4576, 0.876, 0.4553, 0.8969, 0.4576, 0.8968, 0.4622, 0.8762, 0.4599, 0.8761, 0.4576, 0.8968, 0.4599, 0.8967, 0.4599, 0.8967, 0.4576, 0.8968, 0.4567, 0.9174, 0.4591, 0.9171, 0.4576, 0.8968, 0.4553, 0.8969, 0.4543, 0.9177, 0.4567, 0.9174, 0.4567, 0.9174, 0.4543, 0.9177, 0.4545, 0.9363, 0.457, 0.9359, 0.4591, 0.9171, 0.4567, 0.9174, 0.457, 0.9359, 0.4594, 0.9356, 0.4721, 0.8309, 0.473, 0.8311, 0.4696, 0.8429, 0.4687, 0.8427, 0.473, 0.8311, 0.4721, 0.8309, 0.4687, 0.8427, 0.4696, 0.8429, 0.4696, 0.8429, 0.4687, 0.8427, 0.4653, 0.8577, 0.4661, 0.8578, 0.4687, 0.8427, 0.4696, 0.8429, 0.4661, 0.8578, 0.4653, 0.8577, 0.4653, 0.8577, 0.4661, 0.8578, 0.463, 0.8763, 0.4622, 0.8762, 0.4661, 0.8578, 0.4653, 0.8577, 0.4622, 0.8762, 0.463, 0.8763, 0.463, 0.8763, 0.4622, 0.8762, 0.4599, 0.8967, 0.4608, 0.8966, 0.4622, 0.8762, 0.463, 0.8763, 0.4608, 0.8966, 0.46, 0.8967, 0.46, 0.8967, 0.4608, 0.8966, 0.46, 0.917, 0.4591, 0.9171, 0.4608, 0.8966, 0.4599, 0.8967, 0.4591, 0.9171, 0.46, 0.917, 0.46, 0.917, 0.4591, 0.9171, 0.4594, 0.9356, 0.4604, 0.9354, 0.4591, 0.9171, 0.46, 0.917, 0.4604, 0.9354, 0.4595, 0.9355, 0.4675, 0.8295, 0.4667, 0.8293, 0.4633, 0.8415, 0.4641, 0.8417, 0.4667, 0.8293, 0.4675, 0.8295, 0.4642, 0.8417, 0.4633, 0.8415, 0.4633, 0.8415, 0.4642, 0.8417, 0.4607, 0.8571, 0.4599, 0.857, 0.4641, 0.8417, 0.4633, 0.8415, 0.4599, 0.857, 0.4607, 0.8571, 0.4607, 0.8571, 0.4599, 0.857, 0.4568, 0.876, 0.4576, 0.876, 0.4599, 0.857, 0.4607, 0.8571, 0.4576, 0.876, 0.4568, 0.876, 0.4568, 0.876, 0.4576, 0.876, 0.4554, 0.8969, 0.4545, 0.8969, 0.4576, 0.876, 0.4568, 0.876, 0.4545, 0.8969, 0.4553, 0.8969, 0.4553, 0.8969, 0.4545, 0.8969, 0.4534, 0.9178, 0.4543, 0.9177, 0.4545, 0.8969, 0.4554, 0.8969, 0.4544, 0.9176, 0.4534, 0.9178, 0.4534, 0.9178, 0.4544, 0.9176, 0.4546, 0.9363, 0.4536, 0.9365, 0.4543, 0.9177, 0.4534, 0.9178, 0.4536, 0.9365, 0.4545, 0.9363, 0.4675, 0.8295, 0.4698, 0.8302, 0.4664, 0.8422, 0.4642, 0.8417, 0.4698, 0.8302, 0.4721, 0.8309, 0.4687, 0.8427, 0.4664, 0.8422, 0.4664, 0.8422, 0.4687, 0.8427, 0.4653, 0.8577, 0.463, 0.8574, 0.4642, 0.8417, 0.4664, 0.8422, 0.463, 0.8574, 0.4607, 0.8571, 0.4607, 0.8571, 0.463, 0.8574, 0.4599, 0.8761, 0.4576, 0.876, 0.463, 0.8574, 0.4653, 0.8577, 0.4622, 0.8762, 0.4599, 0.8761, 0.4599, 0.8761, 0.4622, 0.8762, 0.46, 0.8967, 0.4577, 0.8968, 0.4576, 0.876, 0.4599, 0.8761, 0.4577, 0.8968, 0.4554, 0.8969, 0.4554, 0.8969, 0.4577, 0.8968, 0.4567, 0.9174, 0.4544, 0.9176, 0.4577, 0.8968, 0.46, 0.8967, 0.4591, 0.9171, 0.4567, 0.9174, 0.4567, 0.9174, 0.4591, 0.9171, 0.4595, 0.9355, 0.457, 0.9359, 0.4544, 0.9176, 0.4567, 0.9174, 0.457, 0.9359, 0.4546, 0.9363, 0.4594, 0.9356, 0.457, 0.9359, 0.4575, 0.9514, 0.46, 0.9509, 0.457, 0.9359, 0.4545, 0.9363, 0.4551, 0.952, 0.4575, 0.9514, 0.4575, 0.9514, 0.4551, 0.952, 0.4558, 0.9658, 0.4582, 0.9646, 0.46, 0.9509, 0.4575, 0.9514, 0.4582, 0.9646, 0.4607, 0.9637, 0.4595, 0.9355, 0.4604, 0.9354, 0.461, 0.9507, 0.4601, 0.9511, 0.4604, 0.9354, 0.4594, 0.9356, 0.46, 0.9509, 0.461, 0.9507, 0.461, 0.9507, 0.46, 0.9509, 0.4607, 0.9637, 0.4618, 0.9637, 0.4601, 0.9511, 0.461, 0.9507, 0.4618, 0.9637, 0.4609, 0.9644, 0.4545, 0.9363, 0.4536, 0.9365, 0.4543, 0.9525, 0.4551, 0.952, 0.4536, 0.9365, 0.4546, 0.9363, 0.4552, 0.9524, 0.4543, 0.9525, 0.4543, 0.9525, 0.4552, 0.9524, 0.456, 0.9667, 0.455, 0.9666, 0.4551, 0.952, 0.4543, 0.9525, 0.455, 0.9666, 0.4558, 0.9658, 0.4546, 0.9363, 0.457, 0.9359, 0.4577, 0.9518, 0.4552, 0.9524, 0.457, 0.9359, 0.4595, 0.9355, 0.4601, 0.9511, 0.4577, 0.9518, 0.4577, 0.9518, 0.4601, 0.9511, 0.4609, 0.9644, 0.4584, 0.9657, 0.4552, 0.9524, 0.4577, 0.9518, 0.4584, 0.9657, 0.456, 0.9667, 0.461, 0.9943, 0.4584, 0.9657, 0.4609, 0.9644, 0.4635, 0.9931, 0.4635, 0.9931, 0.4609, 0.9644, 0.4618, 0.9637, 0.4645, 0.9923, 0.4645, 0.9923, 0.4618, 0.9637, 0.4607, 0.9637, 0.4634, 0.9925, 0.4634, 0.9925, 0.4607, 0.9637, 0.4582, 0.9646, 0.4609, 0.9934, 0.4609, 0.9934, 0.4582, 0.9646, 0.4558, 0.9658, 0.4584, 0.9945, 0.4584, 0.9945, 0.4558, 0.9658, 0.455, 0.9666, 0.4575, 0.9952, 0.4575, 0.9952, 0.455, 0.9666, 0.456, 0.9667, 0.4585, 0.9952, 0.4585, 0.9952, 0.456, 0.9667, 0.4584, 0.9657, 0.461, 0.9943, 0.4764, 0.8491, 0.468, 0.8491, 0.4684, 0.819, 0.4781, 0.819, 0.4599, 0.8617, 0.4613, 0.9065, 0.4602, 0.9065, 0.4571, 0.8617, 0.4571, 0.8617, 0.4602, 0.9065, 0.4614, 0.9065, 0.46, 0.8617, 0.4599, 0.8617, 0.4571, 0.8617, 0.4548, 0.8491, 0.459, 0.8491, 0.4571, 0.8617, 0.46, 0.8617, 0.4591, 0.8491, 0.4548, 0.8491, 0.46, 0.8617, 0.4614, 0.9065, 0.467, 0.9065, 0.467, 0.8617, 0.467, 0.8617, 0.467, 0.9065, 0.4725, 0.9065, 0.4737, 0.8617, 0.4728, 0.8617, 0.4664, 0.8617, 0.468, 0.8491, 0.4764, 0.8491, 0.4664, 0.8617, 0.4599, 0.8617, 0.459, 0.8491, 0.468, 0.8491, 0.4737, 0.8617, 0.4725, 0.9065, 0.4735, 0.9065, 0.4758, 0.8617, 0.4758, 0.8617, 0.4735, 0.9065, 0.4719, 0.9065, 0.4728, 0.8617, 0.467, 0.8617, 0.4737, 0.8617, 0.4772, 0.8491, 0.4686, 0.8491, 0.4737, 0.8617, 0.4758, 0.8617, 0.4801, 0.8491, 0.4772, 0.8491, 0.4728, 0.8617, 0.4719, 0.9065, 0.4667, 0.9065, 0.4664, 0.8617, 0.4664, 0.8617, 0.4667, 0.9065, 0.4613, 0.9065, 0.4599, 0.8617, 0.468, 0.8491, 0.459, 0.8491, 0.458, 0.819, 0.4684, 0.819, 0.4772, 0.8491, 0.4801, 0.8491, 0.4823, 0.819, 0.4787, 0.819, 0.4758, 0.8617, 0.4728, 0.8617, 0.4764, 0.8491, 0.4801, 0.8491, 0.46, 0.8617, 0.467, 0.8617, 0.4686, 0.8491, 0.4591, 0.8491, 0.4591, 0.8491, 0.4686, 0.8491, 0.4689, 0.819, 0.4581, 0.819, 0.4725, 0.9065, 0.467, 0.9065, 0.4673, 0.9584, 0.4735, 0.9065, 0.467, 0.9065, 0.4614, 0.9065, 0.4602, 0.9065, 0.4673, 0.9584, 0.4673, 0.9584, 0.4602, 0.9065, 0.4613, 0.9065, 0.4667, 0.9065, 0.4735, 0.9065, 0.4673, 0.9584, 0.4667, 0.9065, 0.4719, 0.9065, 0.4548, 0.8491, 0.4591, 0.8491, 0.4581, 0.819, 0.453, 0.819, 0.4686, 0.8491, 0.4772, 0.8491, 0.4787, 0.819, 0.4689, 0.819, 0.459, 0.8491, 0.4548, 0.8491, 0.453, 0.819, 0.458, 0.819, 0.4801, 0.8491, 0.4764, 0.8491, 0.4781, 0.819, 0.4823, 0.819, 0.4781, 0.819, 0.4684, 0.819, 0.4685, 0.8002, 0.4785, 0.8002, 0.4581, 0.819, 0.4689, 0.819, 0.469, 0.8002, 0.4578, 0.8002, 0.453, 0.819, 0.4581, 0.819, 0.4578, 0.8002, 0.4526, 0.8002, 0.458, 0.819, 0.453, 0.819, 0.4526, 0.8002, 0.4577, 0.8002, 0.4787, 0.819, 0.4823, 0.819, 0.4827, 0.8002, 0.479, 0.8002, 0.4689, 0.819, 0.4787, 0.819, 0.479, 0.8002, 0.469, 0.8002, 0.4684, 0.819, 0.458, 0.819, 0.4577, 0.8002, 0.4685, 0.8002, 0.4823, 0.819, 0.4781, 0.819, 0.4785, 0.8002, 0.4827, 0.8002, 0.469, 0.8002, 0.479, 0.8002, 0.4786, 0.7756, 0.4689, 0.7756, 0.4685, 0.8002, 0.4577, 0.8002, 0.4579, 0.7756, 0.4685, 0.7756, 0.4785, 0.8002, 0.4685, 0.8002, 0.4685, 0.7756, 0.4782, 0.7756, 0.4578, 0.8002, 0.469, 0.8002, 0.4689, 0.7756, 0.458, 0.7756, 0.4827, 0.8002, 0.4785, 0.8002, 0.4782, 0.7756, 0.4823, 0.7756, 0.4526, 0.8002, 0.4578, 0.8002, 0.458, 0.7756, 0.453, 0.7756, 0.4577, 0.8002, 0.4526, 0.8002, 0.453, 0.7756, 0.4579, 0.7756, 0.479, 0.8002, 0.4827, 0.8002, 0.4823, 0.7756, 0.4786, 0.7756, 0.4743, 0.7904, 0.4769, 0.7904, 0.4763, 0.7411, 0.4738, 0.7411, 0.4637, 0.7904, 0.4618, 0.7904, 0.4619, 0.7411, 0.4636, 0.7411, 0.4687, 0.7904, 0.4637, 0.7904, 0.4636, 0.7411, 0.4684, 0.7411, 0.4689, 0.7904, 0.4743, 0.7904, 0.4738, 0.7411, 0.4686, 0.7411, 0.4639, 0.7904, 0.4689, 0.7904, 0.4686, 0.7411, 0.4639, 0.7411, 0.4743, 0.7904, 0.4687, 0.7904, 0.4684, 0.7411, 0.4738, 0.7411, 0.4618, 0.7904, 0.4639, 0.7904, 0.4639, 0.7411, 0.4619, 0.7411, 0.4769, 0.7904, 0.4743, 0.7904, 0.4738, 0.7411, 0.4763, 0.7411, 0.4619, 0.7411, 0.4639, 0.7411, 0.4689, 0.6746, 0.4684, 0.6746, 0.4763, 0.7411, 0.4738, 0.7411, 0.4709, 0.6746, 0.4714, 0.6746, 0.4738, 0.7411, 0.4763, 0.7411, 0.4714, 0.6746, 0.471, 0.6746, 0.4636, 0.7411, 0.4619, 0.7411, 0.4684, 0.6746, 0.4687, 0.6746, 0.4684, 0.7411, 0.4636, 0.7411, 0.4687, 0.6746, 0.4698, 0.6746, 0.4686, 0.7411, 0.4738, 0.7411, 0.471, 0.6746, 0.4699, 0.6746, 0.4639, 0.7411, 0.4686, 0.7411, 0.4699, 0.6746, 0.4689, 0.6746, 0.4738, 0.7411, 0.4684, 0.7411, 0.4698, 0.6746, 0.4709, 0.6746, 0.471, 0.8158, 0.4707, 0.8256, 0.4663, 0.8256, 0.4666, 0.8158, 0.4707, 0.8256, 0.4703, 0.8379, 0.4659, 0.8379, 0.4663, 0.8256, 0.4663, 0.8256, 0.4659, 0.8379, 0.4615, 0.8379, 0.4619, 0.8256, 0.4666, 0.8158, 0.4663, 0.8256, 0.4619, 0.8256, 0.4623, 0.8158, 0.4623, 0.8158, 0.4619, 0.8256, 0.4603, 0.8256, 0.4606, 0.8158, 0.4619, 0.8256, 0.4615, 0.8379, 0.4599, 0.8379, 0.4603, 0.8256, 0.4603, 0.8256, 0.4599, 0.8379, 0.4615, 0.8379, 0.4619, 0.8256, 0.4606, 0.8158, 0.4603, 0.8256, 0.4619, 0.8256, 0.4623, 0.8158, 0.4623, 0.8158, 0.4606, 0.8158, 0.4611, 0.8088, 0.4627, 0.8089, 0.4606, 0.8158, 0.4623, 0.8158, 0.4627, 0.8089, 0.4611, 0.8088, 0.4611, 0.8088, 0.4627, 0.8089, 0.4637, 0.8054, 0.463, 0.8047, 0.4627, 0.8089, 0.4611, 0.8088, 0.463, 0.8047, 0.4637, 0.8054, 0.471, 0.8158, 0.4707, 0.8256, 0.4723, 0.8256, 0.4726, 0.8158, 0.4707, 0.8256, 0.4703, 0.8379, 0.4719, 0.8379, 0.4723, 0.8256, 0.4723, 0.8256, 0.4719, 0.8379, 0.4703, 0.8379, 0.4707, 0.8256, 0.4726, 0.8158, 0.4723, 0.8256, 0.4707, 0.8256, 0.471, 0.8158, 0.4623, 0.8158, 0.4619, 0.8256, 0.4663, 0.8256, 0.4666, 0.8158, 0.4619, 0.8256, 0.4615, 0.8379, 0.4659, 0.8379, 0.4663, 0.8256, 0.4663, 0.8256, 0.4659, 0.8379, 0.4703, 0.8379, 0.4707, 0.8256, 0.4666, 0.8158, 0.4663, 0.8256, 0.4707, 0.8256, 0.471, 0.8158, 0.4637, 0.8054, 0.467, 0.8047, 0.4671, 0.8034, 0.463, 0.8047, 0.467, 0.8047, 0.4703, 0.8054, 0.471, 0.8047, 0.4671, 0.8034, 0.4671, 0.8034, 0.471, 0.8047, 0.4703, 0.8054, 0.467, 0.8047, 0.463, 0.8047, 0.4671, 0.8034, 0.467, 0.8047, 0.4637, 0.8054, 0.471, 0.8158, 0.4726, 0.8158, 0.4726, 0.8088, 0.4711, 0.8089, 0.4726, 0.8158, 0.471, 0.8158, 0.4711, 0.8089, 0.4726, 0.8088, 0.4726, 0.8088, 0.4711, 0.8089, 0.4703, 0.8054, 0.471, 0.8047, 0.4711, 0.8089, 0.4726, 0.8088, 0.471, 0.8047, 0.4703, 0.8054, 0.4623, 0.8158, 0.4666, 0.8158, 0.4669, 0.8088, 0.4627, 0.8089, 0.4666, 0.8158, 0.471, 0.8158, 0.4711, 0.8089, 0.4669, 0.8088, 0.4669, 0.8088, 0.4711, 0.8089, 0.4703, 0.8054, 0.467, 0.8047, 0.4627, 0.8089, 0.4669, 0.8088, 0.467, 0.8047, 0.4637, 0.8054, 0.471, 0.8158, 0.4666, 0.8158, 0.4669, 0.8088, 0.4711, 0.8089, 0.4666, 0.8158, 0.4623, 0.8158, 0.4627, 0.8089, 0.4669, 0.8088, 0.4669, 0.8088, 0.4627, 0.8089, 0.4637, 0.8054, 0.467, 0.8047, 0.4711, 0.8089, 0.4669, 0.8088, 0.467, 0.8047, 0.4703, 0.8054, 0.4703, 0.8379, 0.4659, 0.8379, 0.4656, 0.8531, 0.4699, 0.8531, 0.4659, 0.8379, 0.4615, 0.8379, 0.4612, 0.8531, 0.4656, 0.8531, 0.4656, 0.8531, 0.4612, 0.8531, 0.4612, 0.8716, 0.4656, 0.8716, 0.4699, 0.8531, 0.4656, 0.8531, 0.4656, 0.8716, 0.4699, 0.8716, 0.4699, 0.8716, 0.4656, 0.8716, 0.4662, 0.8939, 0.4705, 0.8939, 0.4656, 0.8716, 0.4612, 0.8716, 0.4618, 0.8939, 0.4662, 0.8939, 0.4662, 0.8939, 0.4618, 0.8939, 0.4629, 0.9183, 0.4673, 0.9183, 0.4705, 0.8939, 0.4662, 0.8939, 0.4673, 0.9183, 0.4717, 0.9183, 0.4717, 0.9183, 0.4726, 0.9387, 0.4743, 0.9387, 0.4733, 0.9183, 0.4673, 0.9183, 0.4683, 0.9387, 0.4726, 0.9387, 0.4717, 0.9183, 0.4703, 0.8379, 0.4719, 0.8379, 0.4716, 0.8531, 0.4699, 0.8531, 0.4719, 0.8379, 0.4703, 0.8379, 0.4699, 0.8531, 0.4716, 0.8531, 0.4716, 0.8531, 0.4699, 0.8531, 0.4699, 0.8716, 0.4716, 0.8716, 0.4699, 0.8531, 0.4716, 0.8531, 0.4716, 0.8716, 0.4699, 0.8716, 0.4699, 0.8716, 0.4716, 0.8716, 0.4722, 0.8939, 0.4705, 0.8939, 0.4716, 0.8716, 0.4699, 0.8716, 0.4705, 0.8939, 0.4722, 0.8939, 0.4722, 0.8939, 0.4705, 0.8939, 0.4717, 0.9183, 0.4733, 0.9183, 0.4705, 0.8939, 0.4722, 0.8939, 0.4733, 0.9183, 0.4717, 0.9183, 0.4639, 0.9387, 0.4623, 0.9387, 0.4613, 0.9183, 0.4629, 0.9183, 0.4733, 0.9183, 0.4743, 0.9387, 0.4726, 0.9387, 0.4717, 0.9183, 0.4615, 0.8379, 0.4599, 0.8379, 0.4596, 0.8531, 0.4612, 0.8531, 0.4599, 0.8379, 0.4615, 0.8379, 0.4612, 0.8531, 0.4596, 0.8531, 0.4596, 0.8531, 0.4612, 0.8531, 0.4612, 0.8716, 0.4596, 0.8716, 0.4612, 0.8531, 0.4596, 0.8531, 0.4596, 0.8716, 0.4612, 0.8716, 0.4612, 0.8716, 0.4596, 0.8716, 0.4602, 0.8939, 0.4618, 0.8939, 0.4596, 0.8716, 0.4612, 0.8716, 0.4618, 0.8939, 0.4602, 0.8939, 0.4602, 0.8939, 0.4618, 0.8939, 0.4629, 0.9183, 0.4613, 0.9183, 0.4618, 0.8939, 0.4602, 0.8939, 0.4613, 0.9183, 0.4629, 0.9183, 0.4717, 0.9183, 0.4726, 0.9387, 0.4683, 0.9387, 0.4673, 0.9183, 0.4613, 0.9183, 0.4623, 0.9387, 0.4639, 0.9387, 0.4629, 0.9183, 0.4615, 0.8379, 0.4659, 0.8379, 0.4656, 0.8531, 0.4612, 0.8531, 0.4659, 0.8379, 0.4703, 0.8379, 0.4699, 0.8531, 0.4656, 0.8531, 0.4656, 0.8531, 0.4699, 0.8531, 0.4699, 0.8716, 0.4656, 0.8716, 0.4612, 0.8531, 0.4656, 0.8531, 0.4656, 0.8716, 0.4612, 0.8716, 0.4612, 0.8716, 0.4656, 0.8716, 0.4662, 0.8939, 0.4618, 0.8939, 0.4656, 0.8716, 0.4699, 0.8716, 0.4705, 0.8939, 0.4662, 0.8939, 0.4662, 0.8939, 0.4705, 0.8939, 0.4717, 0.9183, 0.4673, 0.9183, 0.4618, 0.8939, 0.4662, 0.8939, 0.4673, 0.9183, 0.4629, 0.9183, 0.4673, 0.9183, 0.4683, 0.9387, 0.4639, 0.9387, 0.4629, 0.9183, 0.4639, 0.9387, 0.4683, 0.9387, 0.4673, 0.9183, 0.4629, 0.9183, 0.4683, 0.9387, 0.4639, 0.9387, 0.4644, 0.9559, 0.4689, 0.9558, 0.4726, 0.9387, 0.4683, 0.9387, 0.4689, 0.9558, 0.4733, 0.9557, 0.4743, 0.9387, 0.4726, 0.9387, 0.4733, 0.9557, 0.4749, 0.9557, 0.4726, 0.9387, 0.4743, 0.9387, 0.4749, 0.9557, 0.4732, 0.9556, 0.4623, 0.9387, 0.4639, 0.9387, 0.4644, 0.9558, 0.4627, 0.9559, 0.4639, 0.9387, 0.4623, 0.9387, 0.4627, 0.9559, 0.4644, 0.9559, 0.4683, 0.9387, 0.4726, 0.9387, 0.4732, 0.9556, 0.4689, 0.9556, 0.4639, 0.9387, 0.4683, 0.9387, 0.4689, 0.9556, 0.4644, 0.9558, 0.4667, 0.9916, 0.4689, 0.9556, 0.4732, 0.9556, 0.4707, 0.9914, 0.4707, 0.9914, 0.4732, 0.9556, 0.4749, 0.9557, 0.4725, 0.9916, 0.4725, 0.9916, 0.4749, 0.9557, 0.4733, 0.9557, 0.4713, 0.9919, 0.4713, 0.9919, 0.4733, 0.9557, 0.4689, 0.9558, 0.4674, 0.9921, 0.4674, 0.9921, 0.4689, 0.9558, 0.4644, 0.9559, 0.4631, 0.9924, 0.4631, 0.9924, 0.4644, 0.9559, 0.4627, 0.9559, 0.4612, 0.9924, 0.4612, 0.9924, 0.4627, 0.9559, 0.4644, 0.9558, 0.4627, 0.9921, 0.4627, 0.9921, 0.4644, 0.9558, 0.4689, 0.9556, 0.4667, 0.9916, 0.4728, 0.8109, 0.4676, 0.8109, 0.4676, 0.7934, 0.4743, 0.7934, 0.4641, 0.8444, 0.465, 0.8857, 0.4644, 0.8857, 0.4626, 0.8444, 0.4626, 0.8444, 0.4644, 0.8857, 0.465, 0.8857, 0.4641, 0.8444, 0.4641, 0.8444, 0.4626, 0.8444, 0.4606, 0.8109, 0.4627, 0.8109, 0.4626, 0.8444, 0.4641, 0.8444, 0.4627, 0.8109, 0.4606, 0.8109, 0.4641, 0.8444, 0.465, 0.8857, 0.4682, 0.8857, 0.4679, 0.8444, 0.4679, 0.8444, 0.4682, 0.8857, 0.4712, 0.8857, 0.4717, 0.8444, 0.4717, 0.8444, 0.4679, 0.8444, 0.4676, 0.8109, 0.4728, 0.8109, 0.4679, 0.8444, 0.4641, 0.8444, 0.4627, 0.8109, 0.4676, 0.8109, 0.4717, 0.8444, 0.4712, 0.8857, 0.472, 0.8857, 0.4731, 0.8444, 0.4731, 0.8444, 0.472, 0.8857, 0.4712, 0.8857, 0.4717, 0.8444, 0.4679, 0.8444, 0.4717, 0.8444, 0.4725, 0.8109, 0.4676, 0.8109, 0.4717, 0.8444, 0.4731, 0.8444, 0.4743, 0.8109, 0.4725, 0.8109, 0.4717, 0.8444, 0.4712, 0.8857, 0.4682, 0.8857, 0.4679, 0.8444, 0.4679, 0.8444, 0.4682, 0.8857, 0.465, 0.8857, 0.4641, 0.8444, 0.4676, 0.8109, 0.4627, 0.8109, 0.4612, 0.7934, 0.4676, 0.7934, 0.4725, 0.8109, 0.4743, 0.8109, 0.476, 0.7934, 0.4739, 0.7934, 0.4731, 0.8444, 0.4717, 0.8444, 0.4728, 0.8109, 0.4743, 0.8109, 0.4641, 0.8444, 0.4679, 0.8444, 0.4676, 0.8109, 0.4627, 0.8109, 0.4627, 0.8109, 0.4676, 0.8109, 0.4676, 0.7934, 0.4612, 0.7934, 0.4712, 0.8857, 0.4682, 0.8857, 0.4684, 0.9332, 0.472, 0.8857, 0.4682, 0.8857, 0.465, 0.8857, 0.4644, 0.8857, 0.4684, 0.9332, 0.4684, 0.9332, 0.4644, 0.8857, 0.465, 0.8857, 0.4682, 0.8857, 0.472, 0.8857, 0.4684, 0.9332, 0.4682, 0.8857, 0.4712, 0.8857, 0.4606, 0.8109, 0.4627, 0.8109, 0.4612, 0.7934, 0.4587, 0.7934, 0.4676, 0.8109, 0.4725, 0.8109, 0.4739, 0.7934, 0.4676, 0.7934, 0.4627, 0.8109, 0.4606, 0.8109, 0.4587, 0.7934, 0.4612, 0.7934, 0.4743, 0.8109, 0.4728, 0.8109, 0.4743, 0.7934, 0.476, 0.7934, 0.4743, 0.7934, 0.4676, 0.7934, 0.4676, 0.7796, 0.4755, 0.7796, 0.4612, 0.7934, 0.4676, 0.7934, 0.4675, 0.7796, 0.4601, 0.7796, 0.4587, 0.7934, 0.4612, 0.7934, 0.4601, 0.7796, 0.4568, 0.7796, 0.4612, 0.7934, 0.4587, 0.7934, 0.4568, 0.7796, 0.4601, 0.7796, 0.4739, 0.7934, 0.476, 0.7934, 0.4776, 0.7796, 0.475, 0.7796, 0.4676, 0.7934, 0.4739, 0.7934, 0.475, 0.7796, 0.4675, 0.7796, 0.4676, 0.7934, 0.4612, 0.7934, 0.4601, 0.7796, 0.4676, 0.7796, 0.476, 0.7934, 0.4743, 0.7934, 0.4755, 0.7796, 0.4776, 0.7796, 0.4675, 0.7796, 0.475, 0.7796, 0.4754, 0.747, 0.4673, 0.747, 0.4676, 0.7796, 0.4601, 0.7796, 0.4593, 0.747, 0.4674, 0.747, 0.4755, 0.7796, 0.4676, 0.7796, 0.4674, 0.747, 0.4759, 0.747, 0.4601, 0.7796, 0.4675, 0.7796, 0.4673, 0.747, 0.4593, 0.747, 0.4776, 0.7796, 0.4755, 0.7796, 0.4759, 0.747, 0.4781, 0.747, 0.4568, 0.7796, 0.4601, 0.7796, 0.4593, 0.747, 0.4557, 0.747, 0.4601, 0.7796, 0.4568, 0.7796, 0.4557, 0.747, 0.4593, 0.747, 0.475, 0.7796, 0.4776, 0.7796, 0.4781, 0.747, 0.4754, 0.747, 0.4783, 0.7548, 0.4828, 0.7548, 0.4786, 0.7264, 0.4751, 0.7264, 0.458, 0.7548, 0.4545, 0.7548, 0.4567, 0.7264, 0.4594, 0.7264, 0.4682, 0.7548, 0.458, 0.7548, 0.4594, 0.7264, 0.4673, 0.7264, 0.4681, 0.7548, 0.4783, 0.7548, 0.4751, 0.7264, 0.4672, 0.7264, 0.4574, 0.7548, 0.4681, 0.7548, 0.4672, 0.7264, 0.4589, 0.7264, 0.4783, 0.7548, 0.4682, 0.7548, 0.4673, 0.7264, 0.4751, 0.7264, 0.4545, 0.7548, 0.4574, 0.7548, 0.4589, 0.7264, 0.4567, 0.7264, 0.4828, 0.7548, 0.4783, 0.7548, 0.4751, 0.7264, 0.4786, 0.7264, 0.4567, 0.7264, 0.4589, 0.7264, 0.4665, 0.6619, 0.4661, 0.6619, 0.4786, 0.7264, 0.4751, 0.7264, 0.4688, 0.6619, 0.4692, 0.6619, 0.4751, 0.7264, 0.4786, 0.7264, 0.4692, 0.6619, 0.4688, 0.6619, 0.4594, 0.7264, 0.4567, 0.7264, 0.4661, 0.6619, 0.4665, 0.6619, 0.4673, 0.7264, 0.4594, 0.7264, 0.4665, 0.6619, 0.4676, 0.6619, 0.4672, 0.7264, 0.4751, 0.7264, 0.4688, 0.6619, 0.4676, 0.6619, 0.4589, 0.7264, 0.4672, 0.7264, 0.4676, 0.6619, 0.4665, 0.6619, 0.4751, 0.7264, 0.4673, 0.7264, 0.4676, 0.6619, 0.4688, 0.6619, 0.4735, 0.7862, 0.4747, 0.7969, 0.4719, 0.7969, 0.4706, 0.7862, 0.4747, 0.7969, 0.4757, 0.8104, 0.4728, 0.8104, 0.4719, 0.7969, 0.4719, 0.7969, 0.4728, 0.8104, 0.4699, 0.8104, 0.469, 0.7969, 0.4706, 0.7862, 0.4719, 0.7969, 0.469, 0.7969, 0.4677, 0.7862, 0.4677, 0.7862, 0.469, 0.7969, 0.4679, 0.7969, 0.4667, 0.7862, 0.469, 0.7969, 0.4699, 0.8104, 0.4689, 0.8104, 0.4679, 0.7969, 0.4679, 0.7969, 0.4689, 0.8104, 0.4699, 0.8104, 0.469, 0.7969, 0.4667, 0.7862, 0.4679, 0.7969, 0.469, 0.7969, 0.4677, 0.7862, 0.4677, 0.7862, 0.4667, 0.7862, 0.4657, 0.7785, 0.4667, 0.7786, 0.4667, 0.7862, 0.4677, 0.7862, 0.4667, 0.7786, 0.4657, 0.7785, 0.4657, 0.7785, 0.4667, 0.7786, 0.4667, 0.7748, 0.4661, 0.7741, 0.4667, 0.7786, 0.4657, 0.7785, 0.4661, 0.7741, 0.4667, 0.7748, 0.4735, 0.7862, 0.4747, 0.7969, 0.4758, 0.7969, 0.4746, 0.7862, 0.4747, 0.7969, 0.4757, 0.8104, 0.4767, 0.8104, 0.4758, 0.7969, 0.4758, 0.7969, 0.4767, 0.8104, 0.4757, 0.8104, 0.4747, 0.7969, 0.4746, 0.7862, 0.4758, 0.7969, 0.4747, 0.7969, 0.4735, 0.7862, 0.4677, 0.7862, 0.469, 0.7969, 0.4719, 0.7969, 0.4706, 0.7862, 0.469, 0.7969, 0.4699, 0.8104, 0.4728, 0.8104, 0.4719, 0.7969, 0.4719, 0.7969, 0.4728, 0.8104, 0.4757, 0.8104, 0.4747, 0.7969, 0.4706, 0.7862, 0.4719, 0.7969, 0.4747, 0.7969, 0.4735, 0.7862, 0.4667, 0.7748, 0.4688, 0.7741, 0.4685, 0.7726, 0.4661, 0.7741, 0.4688, 0.7741, 0.471, 0.7748, 0.4714, 0.7741, 0.4685, 0.7726, 0.4685, 0.7726, 0.4714, 0.7741, 0.471, 0.7748, 0.4688, 0.7741, 0.4661, 0.7741, 0.4685, 0.7726, 0.4688, 0.7741, 0.4667, 0.7748, 0.4735, 0.7862, 0.4746, 0.7862, 0.4733, 0.7785, 0.4722, 0.7786, 0.4746, 0.7862, 0.4735, 0.7862, 0.4722, 0.7786, 0.4733, 0.7785, 0.4733, 0.7785, 0.4722, 0.7786, 0.471, 0.7748, 0.4714, 0.7741, 0.4722, 0.7786, 0.4733, 0.7785, 0.4714, 0.7741, 0.471, 0.7748, 0.4677, 0.7862, 0.4706, 0.7862, 0.4695, 0.7785, 0.4667, 0.7786, 0.4706, 0.7862, 0.4735, 0.7862, 0.4722, 0.7786, 0.4695, 0.7785, 0.4695, 0.7785, 0.4722, 0.7786, 0.471, 0.7748, 0.4688, 0.7741, 0.4667, 0.7786, 0.4695, 0.7785, 0.4688, 0.7741, 0.4667, 0.7748, 0.4735, 0.7862, 0.4706, 0.7862, 0.4695, 0.7785, 0.4722, 0.7786, 0.4706, 0.7862, 0.4677, 0.7862, 0.4667, 0.7786, 0.4695, 0.7785, 0.4695, 0.7785, 0.4667, 0.7786, 0.4667, 0.7748, 0.4688, 0.7741, 0.4722, 0.7786, 0.4695, 0.7785, 0.4688, 0.7741, 0.471, 0.7748, 0.4757, 0.8104, 0.4728, 0.8104, 0.4725, 0.8269, 0.4754, 0.8269, 0.4728, 0.8104, 0.4699, 0.8104, 0.4696, 0.8269, 0.4725, 0.8269, 0.4725, 0.8269, 0.4696, 0.8269, 0.4667, 0.8472, 0.4696, 0.8472, 0.4754, 0.8269, 0.4725, 0.8269, 0.4696, 0.8472, 0.4725, 0.8472, 0.4725, 0.8472, 0.4696, 0.8472, 0.4638, 0.8715, 0.4666, 0.8715, 0.4696, 0.8472, 0.4667, 0.8472, 0.4609, 0.8715, 0.4638, 0.8715, 0.4638, 0.8715, 0.4593, 0.8898, 0.4622, 0.8898, 0.4666, 0.8715, 0.4666, 0.8715, 0.4622, 0.8898, 0.4633, 0.8898, 0.4677, 0.8715, 0.4593, 0.8898, 0.4564, 0.8898, 0.4528, 0.9142, 0.4557, 0.9142, 0.4622, 0.8898, 0.4593, 0.8898, 0.4557, 0.9142, 0.4586, 0.9142, 0.4757, 0.8104, 0.4767, 0.8104, 0.4764, 0.8269, 0.4754, 0.8269, 0.4767, 0.8104, 0.4757, 0.8104, 0.4754, 0.8269, 0.4764, 0.8269, 0.4764, 0.8269, 0.4754, 0.8269, 0.4725, 0.8472, 0.4735, 0.8472, 0.4754, 0.8269, 0.4764, 0.8269, 0.4735, 0.8472, 0.4725, 0.8472, 0.4725, 0.8472, 0.4735, 0.8472, 0.4677, 0.8715, 0.4666, 0.8715, 0.4735, 0.8472, 0.4725, 0.8472, 0.4666, 0.8715, 0.4677, 0.8715, 0.4677, 0.8715, 0.4633, 0.8898, 0.4622, 0.8898, 0.4666, 0.8715, 0.4564, 0.8898, 0.4554, 0.8898, 0.4598, 0.8715, 0.4609, 0.8715, 0.4633, 0.8898, 0.4622, 0.8898, 0.4586, 0.9142, 0.4596, 0.9142, 0.4622, 0.8898, 0.4633, 0.8898, 0.4596, 0.9142, 0.4586, 0.9142, 0.4699, 0.8104, 0.4689, 0.8104, 0.4686, 0.8269, 0.4696, 0.8269, 0.4689, 0.8104, 0.4699, 0.8104, 0.4696, 0.8269, 0.4686, 0.8269, 0.4686, 0.8269, 0.4696, 0.8269, 0.4667, 0.8472, 0.4657, 0.8472, 0.4696, 0.8269, 0.4686, 0.8269, 0.4657, 0.8472, 0.4667, 0.8472, 0.4667, 0.8472, 0.4657, 0.8472, 0.4598, 0.8715, 0.4609, 0.8715, 0.4657, 0.8472, 0.4667, 0.8472, 0.4609, 0.8715, 0.4598, 0.8715, 0.4598, 0.8715, 0.4554, 0.8898, 0.4564, 0.8898, 0.4609, 0.8715, 0.4666, 0.8715, 0.4622, 0.8898, 0.4593, 0.8898, 0.4638, 0.8715, 0.4554, 0.8898, 0.4564, 0.8898, 0.4528, 0.9142, 0.4518, 0.9142, 0.4564, 0.8898, 0.4554, 0.8898, 0.4518, 0.9142, 0.4528, 0.9142, 0.4699, 0.8104, 0.4728, 0.8104, 0.4725, 0.8269, 0.4696, 0.8269, 0.4728, 0.8104, 0.4757, 0.8104, 0.4754, 0.8269, 0.4725, 0.8269, 0.4725, 0.8269, 0.4754, 0.8269, 0.4725, 0.8472, 0.4696, 0.8472, 0.4696, 0.8269, 0.4725, 0.8269, 0.4696, 0.8472, 0.4667, 0.8472, 0.4667, 0.8472, 0.4696, 0.8472, 0.4638, 0.8715, 0.4609, 0.8715, 0.4696, 0.8472, 0.4725, 0.8472, 0.4666, 0.8715, 0.4638, 0.8715, 0.4638, 0.8715, 0.4593, 0.8898, 0.4564, 0.8898, 0.4609, 0.8715, 0.4593, 0.8898, 0.4622, 0.8898, 0.4586, 0.9142, 0.4557, 0.9142, 0.4564, 0.8898, 0.4593, 0.8898, 0.4557, 0.9142, 0.4528, 0.9142, 0.4586, 0.9142, 0.4557, 0.9142, 0.455, 0.9349, 0.4579, 0.9349, 0.4557, 0.9142, 0.4528, 0.9142, 0.4522, 0.9349, 0.455, 0.9349, 0.455, 0.9349, 0.4522, 0.9349, 0.4531, 0.9534, 0.456, 0.9534, 0.4579, 0.9349, 0.455, 0.9349, 0.456, 0.9534, 0.4588, 0.9534, 0.4586, 0.9142, 0.4596, 0.9142, 0.459, 0.9349, 0.4579, 0.9349, 0.4596, 0.9142, 0.4586, 0.9142, 0.4579, 0.9349, 0.459, 0.9349, 0.459, 0.9349, 0.4579, 0.9349, 0.4588, 0.9534, 0.4599, 0.9534, 0.4579, 0.9349, 0.459, 0.9349, 0.4599, 0.9534, 0.4588, 0.9534, 0.4528, 0.9142, 0.4518, 0.9142, 0.4511, 0.9349, 0.4522, 0.9349, 0.4518, 0.9142, 0.4528, 0.9142, 0.4522, 0.9349, 0.4511, 0.9349, 0.4511, 0.9349, 0.4522, 0.9349, 0.4531, 0.9534, 0.452, 0.9534, 0.4522, 0.9349, 0.4511, 0.9349, 0.452, 0.9534, 0.4531, 0.9534, 0.4528, 0.9142, 0.4557, 0.9142, 0.455, 0.9349, 0.4522, 0.9349, 0.4557, 0.9142, 0.4586, 0.9142, 0.4579, 0.9349, 0.455, 0.9349, 0.455, 0.9349, 0.4579, 0.9349, 0.4588, 0.9534, 0.456, 0.9534, 0.4522, 0.9349, 0.455, 0.9349, 0.456, 0.9534, 0.4531, 0.9534, 0.4592, 0.9927, 0.456, 0.9534, 0.4588, 0.9534, 0.4621, 0.9927, 0.4621, 0.9927, 0.4588, 0.9534, 0.4599, 0.9534, 0.4632, 0.9927, 0.4632, 0.9927, 0.4599, 0.9534, 0.4588, 0.9534, 0.4621, 0.9927, 0.4621, 0.9927, 0.4588, 0.9534, 0.456, 0.9534, 0.4592, 0.9927, 0.4592, 0.9927, 0.456, 0.9534, 0.4531, 0.9534, 0.4563, 0.9927, 0.4563, 0.9927, 0.4531, 0.9534, 0.452, 0.9534, 0.4552, 0.9927, 0.4552, 0.9927, 0.452, 0.9534, 0.4531, 0.9534, 0.4563, 0.9927, 0.4563, 0.9927, 0.4531, 0.9534, 0.456, 0.9534, 0.4592, 0.9927, 0.4564, 0.8898, 0.4593, 0.8898, 0.4638, 0.8715, 0.4609, 0.8715])
me_cube_002.materials.append(mat_material)
me_cube_002.update()

# ---- objects
ob_cube_001 = bpy.data.objects.new('Cube.001', me_cube_002)

# ---- transforms, parenting, visibility, modifiers, constraints
ob_cube_001.location = (-2.98e-08, -5.96e-08, 0.0)
ob_cube_001.rotation_euler = (0.0, -0.0, -2.035)

# ---- collection membership
col_collection.objects.link(ob_cube_001)

# ---- scene / render settings (as saved in the file)
scene.frame_start = 1; scene.frame_end = 250; scene.frame_set(1)
scene.render.engine = 'BLENDER_EEVEE_NEXT'
scene.render.resolution_x = 1769
scene.render.resolution_y = 1962
scene.cycles.sampling_pattern = 'TABULATED_SOBOL'
scene.eevee.ray_tracing_options.trace_max_roughness = 0.0
scene.view_settings.view_transform = 'Standard'
bpy.context.view_layer.update()

# ---- added for rendering (the .blend has no active camera): camera
cam_auto = bpy.data.cameras.new('AutoCamera')
cam_auto.lens = 50.0
cam_auto.sensor_width = 36.0
cam_auto.clip_end = 1000.0
ob_auto_camera = bpy.data.objects.new('AutoCamera', cam_auto)
scene.collection.objects.link(ob_auto_camera)
ob_auto_camera.location = (10.9933, -13.3393, 13.3793)
ob_auto_camera.rotation_euler = (1.09748, -7.21219e-08, 0.694738)
scene.camera = ob_auto_camera
bpy.context.view_layer.update()

